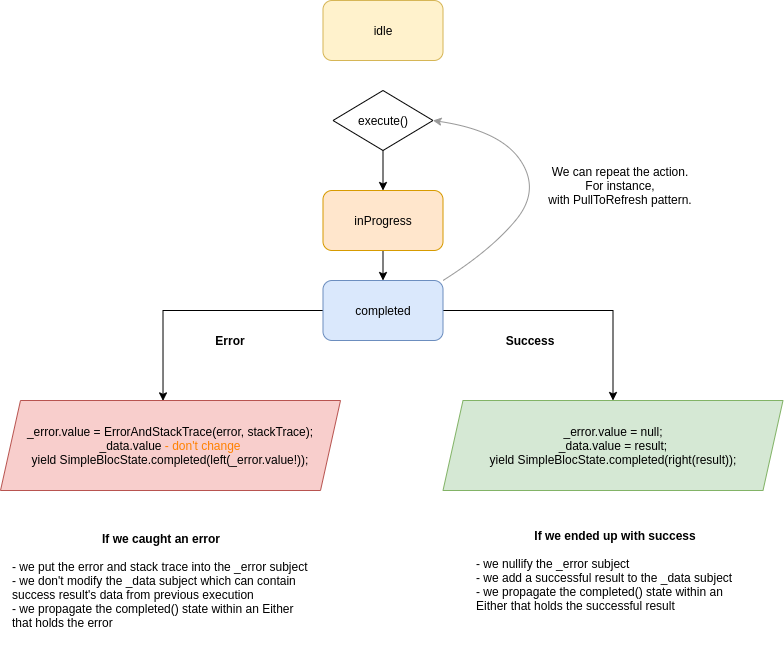

The diagram above was exported from draw.io. Its source (the exported page's mxGraphModel, read from the mxfile embedded in the PNG):
<mxGraphModel dx="521" dy="272" grid="1" gridSize="10" guides="1" tooltips="1" connect="1" arrows="1" fold="1" page="1" pageScale="1" pageWidth="850" pageHeight="1100" math="0" shadow="0">
  <root>
    <mxCell id="0" />
    <mxCell id="1" parent="0" />
    <mxCell id="H1Q-TVIkOIE-SyBixJfC-4" value="idle" style="rounded=1;whiteSpace=wrap;html=1;fillColor=#fff2cc;strokeColor=#d6b656;" parent="1" vertex="1">
      <mxGeometry x="362.5" y="10" width="120" height="60" as="geometry" />
    </mxCell>
    <mxCell id="H1Q-TVIkOIE-SyBixJfC-14" style="edgeStyle=orthogonalEdgeStyle;rounded=0;orthogonalLoop=1;jettySize=auto;html=1;exitX=0.5;exitY=1;exitDx=0;exitDy=0;entryX=0.5;entryY=0;entryDx=0;entryDy=0;" parent="1" source="H1Q-TVIkOIE-SyBixJfC-5" target="H1Q-TVIkOIE-SyBixJfC-6" edge="1">
      <mxGeometry relative="1" as="geometry" />
    </mxCell>
    <mxCell id="H1Q-TVIkOIE-SyBixJfC-5" value="inProgress" style="rounded=1;whiteSpace=wrap;html=1;fillColor=#ffe6cc;strokeColor=#d79b00;" parent="1" vertex="1">
      <mxGeometry x="362.5" y="200" width="120" height="60" as="geometry" />
    </mxCell>
    <mxCell id="H1Q-TVIkOIE-SyBixJfC-12" style="edgeStyle=orthogonalEdgeStyle;rounded=0;orthogonalLoop=1;jettySize=auto;html=1;exitX=1;exitY=0.5;exitDx=0;exitDy=0;entryX=0.5;entryY=0;entryDx=0;entryDy=0;" parent="1" source="H1Q-TVIkOIE-SyBixJfC-6" target="H1Q-TVIkOIE-SyBixJfC-17" edge="1">
      <mxGeometry relative="1" as="geometry">
        <mxPoint x="597.5000000000002" y="380" as="targetPoint" />
      </mxGeometry>
    </mxCell>
    <mxCell id="H1Q-TVIkOIE-SyBixJfC-13" style="edgeStyle=orthogonalEdgeStyle;rounded=0;orthogonalLoop=1;jettySize=auto;html=1;exitX=0;exitY=0.5;exitDx=0;exitDy=0;entryX=0.478;entryY=0.004;entryDx=0;entryDy=0;entryPerimeter=0;" parent="1" source="H1Q-TVIkOIE-SyBixJfC-6" target="H1Q-TVIkOIE-SyBixJfC-16" edge="1">
      <mxGeometry relative="1" as="geometry">
        <mxPoint x="242.5" y="380" as="targetPoint" />
      </mxGeometry>
    </mxCell>
    <mxCell id="H1Q-TVIkOIE-SyBixJfC-6" value="completed" style="rounded=1;whiteSpace=wrap;html=1;fillColor=#dae8fc;strokeColor=#6c8ebf;" parent="1" vertex="1">
      <mxGeometry x="362.5" y="290" width="120" height="60" as="geometry" />
    </mxCell>
    <mxCell id="H1Q-TVIkOIE-SyBixJfC-15" value="" style="edgeStyle=orthogonalEdgeStyle;rounded=0;orthogonalLoop=1;jettySize=auto;html=1;" parent="1" source="H1Q-TVIkOIE-SyBixJfC-9" target="H1Q-TVIkOIE-SyBixJfC-5" edge="1">
      <mxGeometry relative="1" as="geometry" />
    </mxCell>
    <mxCell id="H1Q-TVIkOIE-SyBixJfC-9" value="execute()" style="rhombus;whiteSpace=wrap;html=1;" parent="1" vertex="1">
      <mxGeometry x="372.5" y="100" width="100" height="60" as="geometry" />
    </mxCell>
    <mxCell id="H1Q-TVIkOIE-SyBixJfC-16" value="&lt;div&gt;_error.value = ErrorAndStackTrace(error, stackTrace);&lt;br&gt;_data.value&lt;font color=&quot;#009900&quot;&gt;&amp;nbsp;&lt;/font&gt;&lt;font color=&quot;#ff8000&quot;&gt;- don't change&lt;/font&gt;&lt;/div&gt;&lt;div&gt;yield SimpleBlocState.completed(left(_error.value!));&lt;/div&gt;" style="shape=parallelogram;perimeter=parallelogramPerimeter;whiteSpace=wrap;html=1;fixedSize=1;fillColor=#f8cecc;strokeColor=#b85450;" parent="1" vertex="1">
      <mxGeometry x="40" y="410" width="340" height="90" as="geometry" />
    </mxCell>
    <mxCell id="H1Q-TVIkOIE-SyBixJfC-17" value="&lt;div&gt;_error.value = null;&lt;br&gt;&lt;/div&gt;&lt;div&gt;_data.value = result;&lt;/div&gt;&lt;div&gt;yield SimpleBlocState.completed(right(result));&lt;/div&gt;" style="shape=parallelogram;perimeter=parallelogramPerimeter;whiteSpace=wrap;html=1;fixedSize=1;fillColor=#d5e8d4;strokeColor=#82b366;" parent="1" vertex="1">
      <mxGeometry x="482.5" y="410" width="340" height="90" as="geometry" />
    </mxCell>
    <mxCell id="H1Q-TVIkOIE-SyBixJfC-31" value="&lt;b&gt;Error&lt;/b&gt;" style="text;html=1;strokeColor=none;fillColor=none;align=center;verticalAlign=middle;whiteSpace=wrap;rounded=0;" parent="1" vertex="1">
      <mxGeometry x="250" y="340" width="40" height="20" as="geometry" />
    </mxCell>
    <mxCell id="H1Q-TVIkOIE-SyBixJfC-32" value="&lt;b&gt;Success&lt;/b&gt;" style="text;html=1;strokeColor=none;fillColor=none;align=center;verticalAlign=middle;whiteSpace=wrap;rounded=0;" parent="1" vertex="1">
      <mxGeometry x="550" y="340" width="40" height="20" as="geometry" />
    </mxCell>
    <mxCell id="H1Q-TVIkOIE-SyBixJfC-35" value="" style="curved=1;endArrow=classic;html=1;entryX=1;entryY=0.5;entryDx=0;entryDy=0;exitX=1;exitY=0;exitDx=0;exitDy=0;strokeColor=#999999;" parent="1" source="H1Q-TVIkOIE-SyBixJfC-6" target="H1Q-TVIkOIE-SyBixJfC-9" edge="1">
      <mxGeometry width="50" height="50" relative="1" as="geometry">
        <mxPoint x="423" y="350" as="sourcePoint" />
        <mxPoint x="600" y="140" as="targetPoint" />
        <Array as="points">
          <mxPoint x="530" y="260" />
          <mxPoint x="580" y="200" />
          <mxPoint x="540" y="140" />
        </Array>
      </mxGeometry>
    </mxCell>
    <mxCell id="H1Q-TVIkOIE-SyBixJfC-36" value="We can repeat the action.&lt;br&gt;For instance, with&amp;nbsp;PullToRefresh pattern." style="text;html=1;strokeColor=none;fillColor=none;align=center;verticalAlign=middle;whiteSpace=wrap;rounded=0;" parent="1" vertex="1">
      <mxGeometry x="580" y="170" width="160" height="50" as="geometry" />
    </mxCell>
    <mxCell id="H1Q-TVIkOIE-SyBixJfC-37" value="&lt;div style=&quot;text-align: center&quot;&gt;&lt;span&gt;&lt;b&gt;If we caught an error&lt;/b&gt;&lt;/span&gt;&lt;/div&gt;&lt;br&gt;- we put the error and stack trace into the _error subject&lt;br&gt;- we don't modify the _data subject which can contain success result's data from previous execution&lt;br&gt;- we propagate the completed() state within an Either that holds the error" style="text;html=1;strokeColor=none;fillColor=none;align=left;verticalAlign=middle;whiteSpace=wrap;rounded=0;" parent="1" vertex="1">
      <mxGeometry x="50" y="520" width="300" height="140" as="geometry" />
    </mxCell>
    <mxCell id="H1Q-TVIkOIE-SyBixJfC-39" value="&lt;div style=&quot;text-align: center&quot;&gt;&lt;span&gt;&lt;b&gt;If we ended up with success&lt;/b&gt;&lt;/span&gt;&lt;/div&gt;&lt;br&gt;- we nullify the _error subject&lt;br&gt;- we add a successful result to the _data subject&lt;br&gt;- we propagate the completed() state within an Either that holds the successful result" style="text;html=1;strokeColor=none;fillColor=none;align=left;verticalAlign=middle;whiteSpace=wrap;rounded=0;" parent="1" vertex="1">
      <mxGeometry x="514" y="510" width="280" height="140" as="geometry" />
    </mxCell>
  </root>
</mxGraphModel>